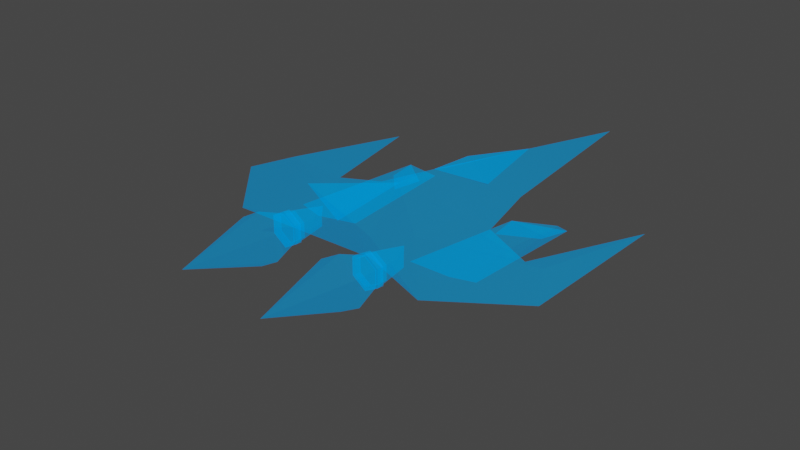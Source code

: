 # Source: ShipAfterImages.blend  (saved by Blender 3.1.7; exported with 4.5.12 LTS)
import bpy
from mathutils import Matrix  # noqa: F401  (used for matrix-valued properties, if any)

bpy.ops.wm.read_factory_settings(use_empty=True)
scene = bpy.context.scene
scene.name = 'Scene'

# ---- collections
col_st_102 = bpy.data.collections.new('ST-102'); scene.collection.children.link(col_st_102)
col_afterburners = bpy.data.collections.new('Afterburners'); scene.collection.children.link(col_afterburners)

# ---- materials (node trees are filled in below, after node groups)
mat_material_001 = bpy.data.materials.new('Material.001')
mat_material_001.surface_render_method = 'BLENDED'
mat_material_001.blend_method = 'BLEND'
mat_material_001.use_transparent_shadow = False

# ---- material node trees
mat_material_001.use_nodes = True; mat_material_001.node_tree.nodes.clear()
_N = mat_material_001.node_tree.nodes; _L = mat_material_001.node_tree.links
n0 = _N.new('ShaderNodeBsdfPrincipled'); n0.name = 'Principled BSDF'; n0.location = (10, 300)
n0.distribution = 'GGX'
n0.subsurface_method = 'RANDOM_WALK_SKIN'
n0.inputs[0].default_value = (0.0, 0.7006, 1.0, 1.0)
n0.inputs[3].default_value = 1.45
n0.inputs[4].default_value = 0.1
n0.inputs[27].default_value = (0.0, 0.4141, 1.0, 1.0)
n0.inputs[28].default_value = 2.8
n1 = _N.new('ShaderNodeMixShader'); n1.name = 'Mix Shader'; n1.location = (280, 300)
n2 = _N.new('ShaderNodeBsdfTransparent'); n2.name = 'Transparent BSDF'; n2.location = (100, 400)
n2.inputs[0].default_value = (0.0, 0.68, 1.0, 1.0)
n3 = _N.new('ShaderNodeOutputMaterial'); n3.name = 'Material Output'; n3.location = (460, 300)
_L.new(n1.outputs[0], n3.inputs[0])
_L.new(n0.outputs[0], n1.inputs[1])
_L.new(n2.outputs[0], n1.inputs[2])
n3.is_active_output = True

# ---- world
world_world = bpy.data.worlds.new('World'); scene.world = world_world
world_world.use_nodes = True; world_world.node_tree.nodes.clear()
_N = world_world.node_tree.nodes; _L = world_world.node_tree.links
n0 = _N.new('ShaderNodeOutputWorld'); n0.name = 'World Output'; n0.location = (300, 300)
n1 = _N.new('ShaderNodeBackground'); n1.name = 'Background'; n1.location = (10, 300)
n1.inputs[0].default_value = (0.05088, 0.05088, 0.05088, 1.0)
_L.new(n1.outputs[0], n0.inputs[0])
n0.is_active_output = True
world_world.color = (0.05088, 0.05088, 0.05088)
world_world.use_sun_shadow = False
world_world.sun_shadow_jitter_overblur = 0.0

# ---- cameras
cam_camera = bpy.data.cameras.new('Camera')
cam_camera.clip_end = 100.0
cam_camera.ortho_scale = 7.314

# ---- lights
light_light = bpy.data.lights.new('Light', 'POINT')
light_light.transmission_factor = 0.0
light_light.energy = 1000.0
light_light.shadow_soft_size = 0.1
light_light.shadow_maximum_resolution = 0.006
light_light.use_absolute_resolution = True

# ---- meshes
me_cone_001 = bpy.data.meshes.new('Cone.001')
me_cone_001.from_pydata([(-8.742e-09, 0.8, 0.4913), (0.3, -1.092e-07, 0.7), (-0.4, 3.365e-08, 0.4913), (1.392e-10, -1.228e-07, 3.491), (6.963e-11, 0.5, 1.291), (-0.2, -7.86e-08, 1.991), (-0.1743, 0.2981, 0.9913), (-0.4, -4.662e-09, 0.4913), (-0.4, -2.6e-08, 0.9913), (0.3, -6.109e-08, -0.4), (-0.4, -0.003979, 1.911e-16), (0.1, 1.362, 0.3739), (7.788e-08, 2.1, -0.3), (-0.75, 4.391e-08, -1.155), (0.1, 1.8, 1.7), (2.901e-08, 1.3, -1.0), (2.284e-09, 2.722e-08, -0.6), (-0.09542, 0.2419, -0.6088), (-0.14, 0.6, -0.3572), (-0.1, 1.8, 0.1), (-0.1, 0.6791, 0.1869)], [(16, 18), (11, 19), (12, 19), (0, 20), (18, 20)], [(0, 4, 3, 1), (2, 3, 4, 0), (5, 6, 8), (5, 7, 6), (6, 7, 8), (7, 5, 8), (10, 17, 13), (10, 7, 0), (10, 0, 11, 20), (0, 1, 9), (9, 11, 0), (14, 11, 12), (15, 16, 17), (11, 14, 19, 18), (14, 12, 18, 19), (12, 15, 18), (18, 15, 17), (17, 16, 13), (10, 18, 17), (11, 18, 10, 20), (9, 15, 12), (11, 9, 12), (16, 15, 9)])
me_cone_001.polygons.foreach_set('material_index', [0, 0, 1, 0, 1, 0, 0, 0, 0, 0, 0, 0, 0, 0, 0, 0, 0, 0, 0, 0, 0, 0, 0])
_uv = me_cone_001.uv_layers.new(name='UVMap')
_uv.uv.foreach_set('vector', [0.25, 0.49, 0.25, 0.37, 0.25, 0.25, 0.4578, 0.13, 0.04215, 0.13, 0.25, 0.25, 0.25, 0.37, 0.25, 0.49, 0.25, 0.49, 0.4578, 0.13, 0.25, 0.25, 0.75, 0.49, 0.5422, 0.13, 0.9578, 0.13, 0.4578, 0.13, 0.04215, 0.13, 0.25, 0.25, 0.04215, 0.13, 0.25, 0.49, 0.25, 0.25, 0.0, 0.0, 0.125, 0.245, 0.0, 0.0, 0.0, 0.0, 0.0, 0.0, 0.25, 0.49, 0.0, 0.0, 0.25, 0.49, 0.25, 0.49, 0.125, 0.245, 0.25, 0.49, 0.0, 0.0, 0.0, 0.0, 0.0, 0.0, 0.25, 0.49, 0.25, 0.49, 0.25, 0.49, 0.25, 0.49, 0.125, 0.245, 0.0, 0.0, 0.0, 0.0, 0.125, 0.245, 0.25, 0.49, 0.25, 0.49, 0.194, 0.3802, 0.138, 0.2705, 0.25, 0.49, 0.125, 0.245, 0.138, 0.2705, 0.194, 0.3802, 0.125, 0.245, 0.0, 0.0, 0.138, 0.2705, 0.138, 0.2705, 0.0, 0.0, 0.125, 0.245, 0.125, 0.245, 0.0, 0.0, 0.0, 0.0, 0.0, 0.0, 0.138, 0.2705, 0.125, 0.245, 0.25, 0.49, 0.138, 0.2705, 0.0, 0.0, 0.125, 0.245, 0.0, 0.0, 0.0, 0.0, 0.125, 0.245, 0.25, 0.49, 0.0, 0.0, 0.125, 0.245, 0.0, 0.0, 0.0, 0.0, 0.0, 0.0])
me_cone_001.materials.append(mat_material_001)
me_cone_001.materials.append(mat_material_001)
me_cone_001.use_remesh_fix_poles = True
me_cone_001.use_remesh_preserve_attributes = False
me_cone_001.update()
me_cube = bpy.data.meshes.new('Cube')
me_cube.from_pydata([(-5.405, -0.5, -0.5), (-5.405, -0.88, 0.55), (-4.905, 1.0, -0.5), (-5.405, 0.7, 0.5), (-3.405, -0.5, -0.5), (-3.405, -1.0, 0.8), (-3.405, 0.45, 0.5), (-5.155, 0.383, 0.3851), (-4.805, 0.6, -0.3), (-3.705, 0.13, 0.4)], [], [(0, 1, 3, 2), (4, 5, 1, 0), (5, 4, 6), (2, 4, 0), (4, 2, 6), (6, 2, 8, 9), (1, 5, 6, 3), (7, 9, 8), (3, 6, 9, 7), (2, 3, 7, 8)])
me_cube.polygons.foreach_set('material_index', [0, 0, 0, 0, 0, 1, 0, 1, 1, 1])
_uv = me_cube.uv_layers.new(name='UVMap')
_uv.uv.foreach_set('vector', [0.375, 0.0, 0.625, 0.0, 0.625, 0.25, 0.375, 0.25, 0.375, 0.75, 0.625, 0.75, 0.625, 1.0, 0.375, 1.0, 0.625, 0.75, 0.375, 0.75, 0.625, 0.5, 0.375, 0.25, 0.375, 0.75, 0.125, 0.75, 0.375, 0.75, 0.375, 0.25, 0.625, 0.5, 0.625, 0.5, 0.375, 0.25, 0.375, 0.25, 0.625, 0.5, 0.625, 1.0, 0.625, 0.75, 0.625, 0.5, 0.0, 0.0, 0.0, 0.0, 0.0, 0.0, 0.0, 0.0, 0.0, 0.0, 0.625, 0.5, 0.625, 0.5, 0.0, 0.0, 0.375, 0.25, 0.625, 0.25, 0.625, 0.25, 0.375, 0.25])
me_cube.materials.append(mat_material_001)
me_cube.materials.append(mat_material_001)
me_cube.use_remesh_fix_poles = True
me_cube.use_remesh_preserve_attributes = False
me_cube.update()
me_cylinder = bpy.data.meshes.new('Cylinder')
me_cylinder.from_pydata([(-3.0, 0.5, -1.5), (-3.0, 0.8215, 1.0), (-2.5, 0.25, -1.0), (-2.289, 0.4107, 1.0), (-2.5, -0.3, -1.0), (-2.289, -0.4107, 1.0), (-3.0, -0.5, -1.0), (-3.0, -0.8215, 1.0), (-3.5, -0.3, -1.0), (-3.711, -0.4107, 1.0), (-3.5, 0.3, -1.0), (-3.711, 0.4107, 1.0), (-2.134, 0.5, 1.0), (-3.0, 1.0, 1.0), (-2.134, -0.5, 1.0), (-3.0, -1.0, 1.0), (-3.866, -0.5, 1.0), (-3.866, 0.5, 1.0), (-2.289, 0.4107, 0.7121), (-3.0, 0.8215, 0.7121), (-2.289, -0.4107, 0.7121), (-3.0, -0.8215, 0.7121), (-3.711, -0.4107, 0.7121), (-3.711, 0.4107, 0.7121), (-2.134, 0.5, 0.6425), (-3.0, 1.0, 0.6425), (-2.134, -0.5, 0.6425), (-3.0, -1.0, 0.6425), (-3.866, -0.5, 0.6425), (-3.866, 0.5, 0.6425), (-2.289, 0.4107, 0.6425), (-3.0, 0.8215, 0.6425), (-2.289, -0.4107, 0.6425), (-3.0, -0.8215, 0.6425), (-3.711, -0.4107, 0.6425), (-3.711, 0.4107, 0.6425), (-2.289, 0.4107, 0.2957), (-3.0, 0.8215, 0.2957), (-2.289, -0.4107, 0.2957), (-3.0, -0.8215, 0.2957), (-3.711, -0.4107, 0.2957), (-3.711, 0.4107, 0.2957)], [], [(0, 13, 12, 2), (2, 12, 14, 4), (4, 14, 15, 6), (6, 15, 16, 8), (1, 11, 23, 19), (8, 16, 17, 10), (10, 17, 13, 0), (0, 2, 4, 6, 8, 10), (5, 7, 33, 32), (3, 5, 32, 30), (14, 12, 24, 26), (9, 11, 35, 34), (15, 14, 26, 27), (23, 22, 40, 41), (7, 5, 20, 21), (3, 1, 19, 18), (31, 30, 24, 25), (30, 32, 26, 24), (32, 33, 27, 26), (33, 34, 28, 27), (34, 35, 29, 28), (35, 31, 25, 29), (13, 17, 29, 25), (17, 16, 28, 29), (7, 9, 34, 33), (16, 15, 27, 28), (12, 13, 25, 24), (17, 13, 1, 11), (12, 3, 1, 13), (14, 5, 3, 12), (15, 7, 5, 14), (16, 9, 7, 15), (17, 11, 9, 16), (36, 37, 41, 40, 39, 38), (21, 20, 38, 39), (18, 19, 37, 36), (19, 23, 41, 37), (22, 21, 39, 40), (20, 18, 36, 38)])
me_cylinder.polygons.foreach_set('material_index', [0, 0, 0, 0, 1, 0, 0, 0, 1, 1, 0, 1, 0, 1, 1, 1, 0, 0, 0, 0, 0, 0, 0, 0, 1, 0, 0, 0, 0, 0, 0, 0, 0, 1, 1, 1, 1, 1, 1])
_uv = me_cylinder.uv_layers.new(name='UVMap')
_uv.uv.foreach_set('vector', [1.0, 0.5, 1.0, 1.0, 0.8333, 1.0, 0.8333, 0.5, 0.8333, 0.5, 0.8333, 1.0, 0.6667, 1.0, 0.6667, 0.5, 0.6667, 0.5, 0.6667, 1.0, 0.5, 1.0, 0.5, 0.5, 0.5, 0.5, 0.5, 1.0, 0.3333, 1.0, 0.3333, 0.5, 0.25, 0.4472, 0.07926, 0.3486, 0.07926, 0.3486, 0.25, 0.4472, 0.3333, 0.5, 0.3333, 1.0, 0.1667, 1.0, 0.1667, 0.5, 0.1667, 0.5, 0.1667, 1.0, -1.192e-07, 1.0, -8.941e-08, 0.5, 0.75, 0.49, 0.9578, 0.37, 0.9578, 0.13, 0.75, 0.01, 0.5422, 0.13, 0.5422, 0.37, 0.4207, 0.1514, 0.25, 0.05285, 0.25, 0.05285, 0.4207, 0.1514, 0.4207, 0.3486, 0.4207, 0.1514, 0.4207, 0.1514, 0.4207, 0.3486, 0.6667, 1.0, 0.8333, 1.0, 0.8333, 1.0, 0.6667, 1.0, 0.07926, 0.1514, 0.07926, 0.3486, 0.07926, 0.3486, 0.07926, 0.1514, 0.5, 1.0, 0.6667, 1.0, 0.6667, 1.0, 0.5, 1.0, 0.07926, 0.3486, 0.07926, 0.1514, 0.07926, 0.1514, 0.07926, 0.3486, 0.25, 0.05285, 0.4207, 0.1514, 0.4207, 0.1514, 0.25, 0.05285, 0.4207, 0.3486, 0.25, 0.4472, 0.25, 0.4472, 0.4207, 0.3486, 0.25, 0.4472, 0.4207, 0.3486, 0.4578, 0.37, 0.25, 0.49, 0.4207, 0.3486, 0.4207, 0.1514, 0.4578, 0.13, 0.4578, 0.37, 0.4207, 0.1514, 0.25, 0.05285, 0.25, 0.01, 0.4578, 0.13, 0.25, 0.05285, 0.07926, 0.1514, 0.04215, 0.13, 0.25, 0.01, 0.07926, 0.1514, 0.07926, 0.3486, 0.04215, 0.37, 0.04215, 0.13, 0.07926, 0.3486, 0.25, 0.4472, 0.25, 0.49, 0.04215, 0.37, -1.192e-07, 1.0, 0.1667, 1.0, 0.1667, 1.0, -8.941e-08, 1.0, 0.1667, 1.0, 0.3333, 1.0, 0.3333, 1.0, 0.1667, 1.0, 0.25, 0.05285, 0.07926, 0.1514, 0.07926, 0.1514, 0.25, 0.05285, 0.3333, 1.0, 0.5, 1.0, 0.5, 1.0, 0.3333, 1.0, 0.8333, 1.0, 1.0, 1.0, 1.0, 1.0, 0.8333, 1.0, 0.1667, 1.0, -1.192e-07, 1.0, 0.25, 0.4472, 0.07926, 0.3486, 0.0, 0.0, 0.0, 0.0, 0.0, 0.0, 0.0, 0.0, 0.0, 0.0, 0.0, 0.0, 0.0, 0.0, 0.0, 0.0, 0.0, 0.0, 0.0, 0.0, 0.0, 0.0, 0.0, 0.0, 0.0, 0.0, 0.0, 0.0, 0.0, 0.0, 0.0, 0.0, 0.0, 0.0, 0.0, 0.0, 0.0, 0.0, 0.0, 0.0, 0.4207, 0.3486, 0.25, 0.4472, 0.07926, 0.3486, 0.07926, 0.1514, 0.25, 0.05285, 0.4207, 0.1514, 0.25, 0.05285, 0.4207, 0.1514, 0.4207, 0.1514, 0.25, 0.05285, 0.4207, 0.3486, 0.25, 0.4472, 0.25, 0.4472, 0.4207, 0.3486, 0.25, 0.4472, 0.07926, 0.3486, 0.07926, 0.3486, 0.25, 0.4472, 0.07926, 0.1514, 0.25, 0.05285, 0.25, 0.05285, 0.07926, 0.1514, 0.4207, 0.1514, 0.4207, 0.3486, 0.4207, 0.3486, 0.4207, 0.1514])
me_cylinder.materials.append(mat_material_001)
me_cylinder.materials.append(mat_material_001)
me_cylinder.use_remesh_fix_poles = True
me_cylinder.use_remesh_preserve_attributes = False
me_cylinder.update()
me_cone = bpy.data.meshes.new('Cone')
me_cone.from_pydata([(-2.0, 1.0, -1.0), (-1.134, 0.5, -1.0), (-1.134, -0.5, -1.0), (-2.0, -1.0, -1.0), (-2.866, -0.5, -1.0), (-2.866, 0.5, -1.0), (-2.0, 4.371e-08, 2.0), (-2.015, 0.5998, -2.0), (-1.488, 0.3129, -2.0), (-1.473, -0.2869, -2.0), (-1.985, -0.5998, -2.0), (-2.512, -0.3129, -2.0), (-2.527, 0.2869, -2.0)], [], [(0, 6, 1), (1, 6, 2), (2, 6, 3), (3, 6, 4), (5, 0, 7, 12), (4, 6, 5), (5, 6, 0), (7, 8, 9, 10, 11, 12), (0, 1, 8, 7), (4, 5, 12, 11), (3, 4, 11, 10), (2, 3, 10, 9), (1, 2, 9, 8)])
_uv = me_cone.uv_layers.new(name='UVMap')
_uv.uv.foreach_set('vector', [0.25, 0.49, 0.25, 0.25, 0.4578, 0.37, 0.4578, 0.37, 0.25, 0.25, 0.4578, 0.13, 0.4578, 0.13, 0.25, 0.25, 0.25, 0.01, 0.25, 0.01, 0.25, 0.25, 0.04215, 0.13, 0.04215, 0.37, 0.25, 0.49, 0.25, 0.49, 0.04215, 0.37, 0.04215, 0.13, 0.25, 0.25, 0.04215, 0.37, 0.04215, 0.37, 0.25, 0.25, 0.25, 0.49, 0.75, 0.49, 0.9578, 0.37, 0.9578, 0.13, 0.75, 0.01, 0.5422, 0.13, 0.5422, 0.37, 0.25, 0.49, 0.4578, 0.37, 0.4578, 0.37, 0.25, 0.49, 0.04215, 0.13, 0.04215, 0.37, 0.04215, 0.37, 0.04215, 0.13, 0.25, 0.01, 0.04215, 0.13, 0.04215, 0.13, 0.25, 0.01, 0.4578, 0.13, 0.25, 0.01, 0.25, 0.01, 0.4578, 0.13, 0.4578, 0.37, 0.4578, 0.13, 0.4578, 0.13, 0.4578, 0.37])
me_cone.materials.append(mat_material_001)
me_cone.use_remesh_fix_poles = True
me_cone.use_remesh_preserve_attributes = False
me_cone.update()

# ---- objects
ob_camera = bpy.data.objects.new('Camera', cam_camera)
ob_light = bpy.data.objects.new('Light', light_light)
ob_ship_body = bpy.data.objects.new('Ship Body', me_cone_001)
ob_ship_guns = bpy.data.objects.new('Ship Guns', me_cube)
ob_ship_engines = bpy.data.objects.new('Ship Engines', me_cylinder)
ob_cone = bpy.data.objects.new('Cone', me_cone)

# ---- transforms, parenting, visibility, modifiers, constraints
ob_camera.location = (7.359, -6.926, 4.958)
ob_camera.rotation_euler = (1.109, 0.0, 0.8149)
ob_camera.lock_rotations_4d = False
ob_camera.empty_display_type = 'ARROWS'
ob_camera.color = (0.0, 0.0, 0.0, 0.0)
ob_camera.display_type = 'WIRE'
ob_camera.lineart.crease_threshold = 0.0
ob_light.location = (4.076, 1.005, 5.904)
ob_light.rotation_euler = (0.6503, 0.05522, 1.866)
ob_light.lock_rotations_4d = False
ob_light.empty_display_type = 'ARROWS'
ob_light.color = (0.0, 0.0, 0.0, 0.0)
ob_light.lineart.crease_threshold = 0.0
ob_ship_body.location = (0.0, 0.0, 0.0)
ob_ship_body.rotation_euler = (-1.571, 1.571, 0.0)
_m = ob_ship_body.modifiers.new('Mirror', 'MIRROR')
_m.use_axis = (False, True, False)
ob_ship_guns.location = (0.0, 0.5, -0.2)
ob_ship_guns.scale = (0.2, 1.0, 0.2)
_m = ob_ship_guns.modifiers.new('Mirror', 'MIRROR')
ob_ship_engines.location = (0.0, -0.8, 0.0)
ob_ship_engines.rotation_euler = (1.571, 0.0, 0.0)
ob_ship_engines.scale = (0.2, 0.2, 0.2)
_m = ob_ship_engines.modifiers.new('Mirror', 'MIRROR')
ob_cone.location = (0.0, -1.6, 0.0)
ob_cone.rotation_euler = (1.571, 0.0, 0.0)
ob_cone.scale = (0.3, 0.3, 0.3)
_m = ob_cone.modifiers.new('Mirror', 'MIRROR')

# ---- collection membership
scene.collection.objects.link(ob_camera)
scene.collection.objects.link(ob_light)
col_st_102.objects.link(ob_ship_body)
col_st_102.objects.link(ob_ship_guns)
col_st_102.objects.link(ob_ship_engines)
col_afterburners.objects.link(ob_cone)

# ---- scene / render settings (as saved in the file)
scene.camera = ob_camera
scene.frame_start = 1; scene.frame_end = 250; scene.frame_set(1)
scene.render.engine = 'BLENDER_EEVEE_NEXT'
scene.cycles.sampling_pattern = 'TABULATED_SOBOL'
scene.cycles.use_light_tree = False
scene.view_settings.view_transform = 'Filmic'
bpy.context.view_layer.update()
